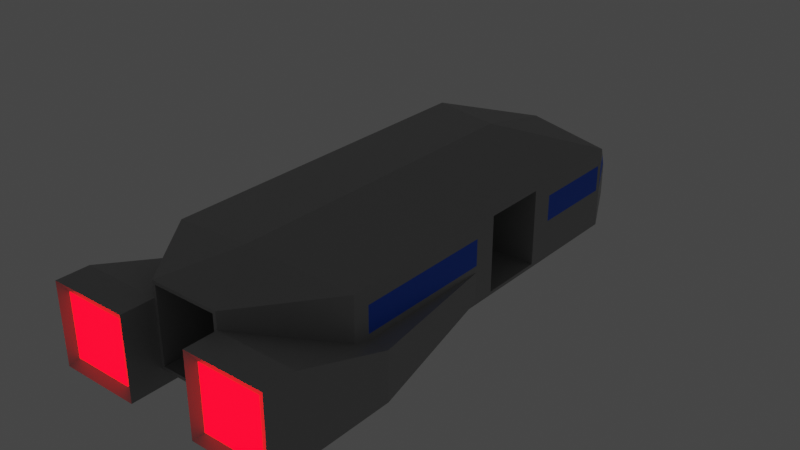 # Source: spaceship.blend  (saved by Blender 2.92.15; exported with 4.5.12 LTS)
import bpy
from mathutils import Matrix  # noqa: F401  (used for matrix-valued properties, if any)

bpy.ops.wm.read_factory_settings(use_empty=True)
scene = bpy.context.scene
scene.name = 'Scene'

# ---- materials (node trees are filled in below, after node groups)
mat_surface_greenish = bpy.data.materials.new('surface_greenish')
mat_surface_greenish.alpha_threshold = 0.0
mat_surface_greenish.use_backface_culling = True
mat_surface_greenish.use_transparent_shadow = False
mat_surface_greenish.line_color = (0.0, 0.0, 0.0, 1.0)
mat_surface = bpy.data.materials.new('surface')
mat_surface.alpha_threshold = 0.0
mat_surface.use_backface_culling = True
mat_surface.use_transparent_shadow = False
mat_surface.line_color = (0.0, 0.0, 0.0, 1.0)
mat_exhaust = bpy.data.materials.new('exhaust')
mat_exhaust.use_transparent_shadow = False
mat_glass = bpy.data.materials.new('glass')
mat_glass.use_backface_culling = True
mat_glass.use_transparent_shadow = False

# ---- material node trees
mat_surface_greenish.use_nodes = True; mat_surface_greenish.node_tree.nodes.clear()
_N = mat_surface_greenish.node_tree.nodes; _L = mat_surface_greenish.node_tree.links
n0 = _N.new('ShaderNodeOutputMaterial'); n0.name = 'Material Output'; n0.location = (300, 300)
n1 = _N.new('ShaderNodeBsdfPrincipled'); n1.name = 'Principled BSDF'; n1.location = (10, 300)
n1.distribution = 'GGX'
n1.subsurface_method = 'BURLEY'
n1.inputs[0].default_value = (0.1912, 0.5277, 0.1912, 1.0)
n1.inputs[2].default_value = 0.4
n1.inputs[3].default_value = 1.45
n1.inputs[27].default_value = (0.0, 0.0, 0.0, 1.0)
n1.inputs[28].default_value = 1.0
_L.new(n1.outputs[0], n0.inputs[0])
n0.is_active_output = True
mat_surface.use_nodes = True; mat_surface.node_tree.nodes.clear()
_N = mat_surface.node_tree.nodes; _L = mat_surface.node_tree.links
n0 = _N.new('ShaderNodeOutputMaterial'); n0.name = 'Material Output'; n0.location = (300, 300)
n1 = _N.new('ShaderNodeBsdfPrincipled'); n1.name = 'Principled BSDF'; n1.location = (10, 300)
n1.distribution = 'GGX'
n1.subsurface_method = 'BURLEY'
n1.inputs[0].default_value = (0.3343, 0.3343, 0.3343, 1.0)
n1.inputs[2].default_value = 0.4
n1.inputs[3].default_value = 1.45
n1.inputs[27].default_value = (0.0, 0.0, 0.0, 1.0)
n1.inputs[28].default_value = 1.0
_L.new(n1.outputs[0], n0.inputs[0])
n0.is_active_output = True
mat_exhaust.use_nodes = True; mat_exhaust.node_tree.nodes.clear()
_N = mat_exhaust.node_tree.nodes; _L = mat_exhaust.node_tree.links
n0 = _N.new('ShaderNodeBsdfPrincipled'); n0.name = 'Principled BSDF'; n0.location = (10, 300)
n0.distribution = 'GGX'
n0.subsurface_method = 'BURLEY'
n0.inputs[0].default_value = (0.8, 0.0, 0.001488, 1.0)
n0.inputs[3].default_value = 1.45
n0.inputs[27].default_value = (0.5, 0.0, 0.001369, 1.0)
n0.inputs[28].default_value = 20.0
n1 = _N.new('ShaderNodeOutputMaterial'); n1.name = 'Material Output'; n1.location = (300, 300)
_L.new(n0.outputs[0], n1.inputs[0])
n1.is_active_output = True
mat_glass.use_nodes = True; mat_glass.node_tree.nodes.clear()
_N = mat_glass.node_tree.nodes; _L = mat_glass.node_tree.links
n0 = _N.new('ShaderNodeBsdfPrincipled'); n0.name = 'Principled BSDF'; n0.location = (10, 300)
n0.distribution = 'GGX'
n0.subsurface_method = 'BURLEY'
n0.inputs[0].default_value = (0.004222, 0.1146, 0.8, 1.0)
n0.inputs[3].default_value = 1.45
n0.inputs[27].default_value = (0.0, 0.0, 0.0, 1.0)
n0.inputs[28].default_value = 1.0
n1 = _N.new('ShaderNodeOutputMaterial'); n1.name = 'Material Output'; n1.location = (300, 300)
_L.new(n0.outputs[0], n1.inputs[0])
n1.is_active_output = True

# ---- world
world_world = bpy.data.worlds.new('World'); scene.world = world_world
world_world.use_nodes = True; world_world.node_tree.nodes.clear()
_N = world_world.node_tree.nodes; _L = world_world.node_tree.links
n0 = _N.new('ShaderNodeOutputWorld'); n0.name = 'World Output'; n0.location = (300, 300)
n1 = _N.new('ShaderNodeBackground'); n1.name = 'Background'; n1.location = (10, 300)
n1.inputs[0].default_value = (0.05088, 0.05088, 0.05088, 1.0)
_L.new(n1.outputs[0], n0.inputs[0])
n0.is_active_output = True
world_world.color = (0.05088, 0.05088, 0.05088)
world_world.use_sun_shadow = False
world_world.sun_shadow_jitter_overblur = 0.0

# ---- meshes
me_door = bpy.data.meshes.new('door')
me_door.from_pydata([(0.0, -1.0, 0.0), (0.0, -1.0, 2.4), (0.0, 1.0, 0.0), (0.0, 1.0, 2.4), (0.1, -1.0, 0.0), (0.1, -1.0, 2.4), (0.1, 1.0, 0.0), (0.1, 1.0, 2.4)], [], [(0, 1, 3, 2), (2, 3, 7, 6), (6, 7, 5, 4), (4, 5, 1, 0), (2, 6, 4, 0), (7, 3, 1, 5)])
_uv = me_door.uv_layers.new(name='UVMap')
_uv.uv.foreach_set('vector', [0.375, 0.0, 0.625, 0.0, 0.625, 0.25, 0.375, 0.25, 0.375, 0.25, 0.625, 0.25, 0.625, 0.5, 0.375, 0.5, 0.375, 0.5, 0.625, 0.5, 0.625, 0.75, 0.375, 0.75, 0.375, 0.75, 0.625, 0.75, 0.625, 1.0, 0.375, 1.0, 0.125, 0.5, 0.375, 0.5, 0.375, 0.75, 0.125, 0.75, 0.625, 0.5, 0.875, 0.5, 0.875, 0.75, 0.625, 0.75])
me_door.materials.append(mat_surface_greenish)
me_door.use_remesh_fix_poles = True
me_door.use_remesh_preserve_attributes = False
me_door.use_mirror_vertex_groups = False
me_door.update()
me_airlock = bpy.data.meshes.new('airlock')
me_airlock.from_pydata([(1.0, 1.0, 0.1), (-1.0, -1.0, 0.1), (3.0, 1.0, 0.1), (3.0, -1.0, 0.1), (-3.0, 1.0, 0.1), (-3.0, -1.0, 0.1), (-1.0, 1.0, 2.4), (3.0, -1.0, 2.4), (3.0, 1.0, 2.4), (-3.0, 1.0, 2.4), (-3.0, -1.0, 2.4), (-1.0, 1.0, 0.1), (-1.0, 1.0, 0.1), (-1.0, 1.0, 0.1), (-1.0, -1.0, 0.1), (-1.0, -1.0, 0.1), (1.0, 1.0, 0.1), (1.0, 1.0, 0.1), (1.0, 1.0, 0.1), (1.0, -1.0, 0.1), (1.0, -1.0, 0.1), (3.0, -1.0, 0.1), (3.0, -1.0, 0.1), (3.0, -1.0, 0.1), (3.0, 1.0, 0.1), (-3.0, 1.0, 0.1), (-3.0, 1.0, 0.1), (-3.0, -1.0, 0.1), (-3.0, -1.0, 0.1), (-1.0, 1.0, 2.4), (-1.0, 1.0, 2.4), (-1.0, 1.0, 2.4), (-1.0, -1.0, 2.4), (-1.0, -1.0, 2.4), (1.0, 1.0, 2.4), (1.0, 1.0, 2.4), (1.0, 1.0, 2.4), (1.0, -1.0, 2.4), (1.0, -1.0, 2.4), (1.0, -1.0, 2.4), (3.0, -1.0, 2.4), (3.0, -1.0, 2.4), (3.0, 1.0, 2.4), (3.0, 1.0, 2.4), (-3.0, 1.0, 2.4), (-3.0, -1.0, 2.4), (-3.0, -1.0, 2.4), (-3.0, -1.0, 2.4), (1.0, -7.0, 0.1), (-1.0, -7.0, 0.1), (1.0, -9.0, 0.1), (-1.0, -9.0, 0.1), (-1.0, -7.0, 2.4), (1.0, -7.0, 2.4), (-1.0, -9.0, 2.4), (1.0, -9.0, 2.4)], [], [(16, 21, 24), (12, 28, 14), (34, 41, 37), (46, 31, 32), (47, 15, 5), (30, 26, 11), (43, 17, 2), (38, 22, 19), (18, 20, 3), (13, 25, 27), (35, 42, 40), (45, 44, 29), (10, 33, 1), (6, 9, 4), (8, 36, 0), (39, 7, 23), (49, 50, 48), (55, 52, 53), (55, 48, 50), (52, 51, 49), (49, 51, 50), (55, 54, 52), (55, 53, 48), (52, 54, 51)])
_uv = me_airlock.uv_layers.new(name='UVMap')
_uv.uv.foreach_set('vector', [0.375, 0.5, 0.375, 0.75, 0.375, 0.5, 0.125, 0.5, 0.125, 0.75, 0.125, 0.75, 0.375, 0.5, 0.375, 0.75, 0.375, 0.75, 0.125, 0.75, 0.125, 0.5, 0.125, 0.75, 0.125, 0.75, 0.125, 0.75, 0.125, 0.75, 0.125, 0.5, 0.125, 0.5, 0.125, 0.5, 0.375, 0.5, 0.375, 0.5, 0.375, 0.5, 0.375, 0.75, 0.375, 0.75, 0.375, 0.75, 0.375, 0.5, 0.375, 0.75, 0.375, 0.75, 0.125, 0.5, 0.125, 0.5, 0.125, 0.75, 0.375, 0.5, 0.375, 0.5, 0.375, 0.75, 0.125, 0.75, 0.125, 0.5, 0.125, 0.5, 0.125, 0.75, 0.125, 0.75, 0.125, 0.75, 0.125, 0.5, 0.125, 0.5, 0.125, 0.5, 0.375, 0.5, 0.375, 0.5, 0.375, 0.5, 0.375, 0.75, 0.375, 0.75, 0.375, 0.75, 0.125, 0.75, 0.375, 0.75, 0.375, 0.75, 0.375, 0.75, 0.125, 0.75, 0.375, 0.75, 0.375, 0.75, 0.375, 0.75, 0.375, 0.75, 0.125, 0.75, 0.125, 0.75, 0.125, 0.75, 0.125, 0.75, 0.125, 0.75, 0.375, 0.75, 0.375, 0.75, 0.125, 0.75, 0.125, 0.75, 0.375, 0.75, 0.375, 0.75, 0.375, 0.75, 0.125, 0.75, 0.125, 0.75, 0.125, 0.75])
me_airlock.materials.append(mat_surface)
me_airlock.use_remesh_preserve_volume = False
me_airlock.use_remesh_preserve_attributes = False
me_airlock.use_mirror_vertex_groups = False
me_airlock.update()
me_engines = bpy.data.meshes.new('engines')
me_engines.from_pydata([(1.386, -9.836, -0.2138), (1.386, -9.836, 1.714), (1.1, -9.0, -0.5), (1.1, -9.0, 2.0), (3.314, -9.836, -0.2138), (3.314, -9.836, 1.714), (3.6, -9.0, -0.5), (3.6, -9.0, 2.0), (1.1, -6.0, 1.0), (1.1, -6.0, -0.5), (3.6, -6.0, -0.5), (3.6, -6.0, 1.0), (1.1, -1.7, 1.0), (1.1, -1.7, 0.1), (3.0, -1.7, 0.1), (3.0, -1.7, 1.0), (-1.386, -9.836, -0.2138), (-1.386, -9.836, 1.714), (-1.1, -9.0, -0.5), (-1.1, -9.0, 2.0), (-3.314, -9.836, -0.2138), (-3.314, -9.836, 1.714), (-3.6, -9.0, -0.5), (-3.6, -9.0, 2.0), (-1.1, -6.0, 1.0), (-1.1, -6.0, -0.5), (-3.6, -6.0, -0.5), (-3.6, -6.0, 1.0), (-1.1, -1.7, 1.0), (-1.1, -1.7, 0.1), (-3.0, -1.7, 0.1), (-3.0, -1.7, 1.0), (1.1, -10.0, -0.5), (1.1, -10.0, 2.0), (3.6, -10.0, 2.0), (3.6, -10.0, -0.5), (-1.1, -10.0, -0.5), (-1.1, -10.0, 2.0), (-3.6, -10.0, 2.0), (-3.6, -10.0, -0.5)], [], [(33, 2, 32), (7, 8, 3), (7, 35, 6), (6, 32, 2), (3, 34, 7), (8, 15, 12), (2, 8, 9), (6, 11, 7), (2, 10, 6), (12, 14, 13), (8, 13, 9), (11, 14, 15), (9, 14, 10), (18, 37, 36), (24, 23, 19), (39, 23, 22), (0, 4, 5, 1), (36, 22, 18), (38, 19, 23), (24, 31, 27), (18, 24, 19), (27, 22, 23), (26, 18, 22), (30, 28, 29), (29, 24, 25), (27, 30, 26), (30, 25, 26), (33, 3, 2), (7, 11, 8), (7, 34, 35), (6, 35, 32), (3, 33, 34), (8, 11, 15), (2, 3, 8), (6, 10, 11), (2, 9, 10), (12, 15, 14), (8, 12, 13), (11, 10, 14), (9, 13, 14), (18, 19, 37), (24, 27, 23), (39, 38, 23), (16, 17, 21, 20), (36, 39, 22), (38, 37, 19), (24, 28, 31), (18, 25, 24), (27, 26, 22), (26, 25, 18), (30, 31, 28), (29, 28, 24), (27, 31, 30), (30, 29, 25), (0, 1, 33, 32), (5, 4, 35, 34), (4, 0, 32, 35), (1, 5, 34, 33), (17, 16, 36, 37), (20, 21, 38, 39), (16, 20, 39, 36), (21, 17, 37, 38)])
me_engines.polygons.foreach_set('material_index', [0, 0, 0, 0, 0, 0, 0, 0, 0, 0, 0, 0, 0, 0, 0, 0, 1, 0, 0, 0, 0, 0, 0, 0, 0, 0, 0, 0, 0, 0, 0, 0, 0, 0, 0, 0, 0, 0, 0, 0, 0, 0, 0, 1, 0, 0, 0, 0, 0, 0, 0, 0, 0, 0, 0, 0, 0, 0, 0, 0, 0, 0])
_uv = me_engines.uv_layers.new(name='UVMap')
_uv.uv.foreach_set('vector', [0.625, 0.0, 0.375, 0.25, 0.375, 0.0, 0.625, 0.5, 0.875, 0.5, 0.875, 0.5, 0.625, 0.5, 0.375, 0.75, 0.375, 0.5, 0.375, 0.5, 0.125, 0.75, 0.125, 0.5, 0.875, 0.5, 0.625, 0.75, 0.625, 0.5, 0.875, 0.5, 0.625, 0.5, 0.875, 0.5, 0.375, 0.25, 0.625, 0.25, 0.375, 0.25, 0.375, 0.5, 0.625, 0.5, 0.625, 0.5, 0.125, 0.5, 0.375, 0.5, 0.375, 0.5, 0.625, 0.25, 0.375, 0.5, 0.375, 0.25, 0.625, 0.25, 0.375, 0.25, 0.375, 0.25, 0.625, 0.5, 0.375, 0.5, 0.625, 0.5, 0.125, 0.5, 0.375, 0.5, 0.375, 0.5, 0.375, 0.25, 0.625, 0.0, 0.375, 0.0, 0.875, 0.5, 0.625, 0.5, 0.875, 0.5, 0.375, 0.75, 0.625, 0.5, 0.375, 0.5, 0.2271, 0.75, 0.3874, 0.75, 0.6126, 0.75, 0.7729, 0.75, 0.125, 0.75, 0.375, 0.5, 0.125, 0.5, 0.625, 0.75, 0.875, 0.5, 0.625, 0.5, 0.875, 0.5, 0.625, 0.5, 0.625, 0.5, 0.375, 0.25, 0.625, 0.25, 0.625, 0.25, 0.625, 0.5, 0.375, 0.5, 0.625, 0.5, 0.375, 0.5, 0.125, 0.5, 0.375, 0.5, 0.375, 0.5, 0.625, 0.25, 0.375, 0.25, 0.375, 0.25, 0.625, 0.25, 0.375, 0.25, 0.625, 0.5, 0.375, 0.5, 0.375, 0.5, 0.375, 0.5, 0.125, 0.5, 0.375, 0.5, 0.625, 0.0, 0.625, 0.25, 0.375, 0.25, 0.625, 0.5, 0.625, 0.5, 0.875, 0.5, 0.625, 0.5, 0.625, 0.75, 0.375, 0.75, 0.375, 0.5, 0.375, 0.75, 0.125, 0.75, 0.875, 0.5, 0.875, 0.75, 0.625, 0.75, 0.875, 0.5, 0.625, 0.5, 0.625, 0.5, 0.375, 0.25, 0.625, 0.25, 0.625, 0.25, 0.375, 0.5, 0.375, 0.5, 0.625, 0.5, 0.125, 0.5, 0.125, 0.5, 0.375, 0.5, 0.625, 0.25, 0.625, 0.5, 0.375, 0.5, 0.625, 0.25, 0.625, 0.25, 0.375, 0.25, 0.625, 0.5, 0.375, 0.5, 0.375, 0.5, 0.125, 0.5, 0.125, 0.5, 0.375, 0.5, 0.375, 0.25, 0.625, 0.25, 0.625, 0.0, 0.875, 0.5, 0.625, 0.5, 0.625, 0.5, 0.375, 0.75, 0.625, 0.75, 0.625, 0.5, 0.2271, 0.75, 0.7729, 0.75, 0.6126, 0.75, 0.3874, 0.75, 0.125, 0.75, 0.375, 0.75, 0.375, 0.5, 0.625, 0.75, 0.875, 0.75, 0.875, 0.5, 0.875, 0.5, 0.875, 0.5, 0.625, 0.5, 0.375, 0.25, 0.375, 0.25, 0.625, 0.25, 0.625, 0.5, 0.375, 0.5, 0.375, 0.5, 0.375, 0.5, 0.125, 0.5, 0.125, 0.5, 0.375, 0.5, 0.625, 0.5, 0.625, 0.25, 0.375, 0.25, 0.625, 0.25, 0.625, 0.25, 0.625, 0.5, 0.625, 0.5, 0.375, 0.5, 0.375, 0.5, 0.125, 0.5, 0.125, 0.5, 0.2271, 0.75, 0.7729, 0.75, 0.875, 0.75, 0.125, 0.75, 0.6126, 0.75, 0.3874, 0.75, 0.375, 0.75, 0.625, 0.75, 0.3874, 0.75, 0.2271, 0.75, 0.125, 0.75, 0.375, 0.75, 0.7729, 0.75, 0.6126, 0.75, 0.625, 0.75, 0.875, 0.75, 0.7729, 0.75, 0.2271, 0.75, 0.125, 0.75, 0.875, 0.75, 0.3874, 0.75, 0.6126, 0.75, 0.625, 0.75, 0.375, 0.75, 0.2271, 0.75, 0.3874, 0.75, 0.375, 0.75, 0.125, 0.75, 0.6126, 0.75, 0.7729, 0.75, 0.875, 0.75, 0.625, 0.75])
me_engines.materials.append(mat_surface)
me_engines.materials.append(mat_exhaust)
me_engines.use_remesh_fix_poles = True
me_engines.use_remesh_preserve_attributes = False
me_engines.use_mirror_x = True
me_engines.use_mirror_vertex_groups = False
me_engines.update()
me_exterior = bpy.data.meshes.new('exterior')
me_exterior.from_pydata([(1.1, 3.0, -0.5), (1.1, -8.0, -0.5), (1.1, 5.0, -0.5), (2.0, 6.5, 0.0), (2.0, 6.5, 1.0), (1.0, -9.0, 2.4), (1.0, -9.0, 0.1), (0.0, -8.0, -0.5), (0.0, -7.0, 3.0), (0.0, 3.0, -0.5), (0.0, 3.0, 3.0), (0.0, -7.0, -0.5), (-1.1, 3.0, -0.5), (-1.1, -8.0, -0.5), (0.0, 5.0, -0.5), (0.0, 5.5, 2.5), (-1.1, 5.0, -0.5), (0.0, 7.5, 0.0), (0.0, 7.5, 1.0), (-2.0, 6.5, 0.0), (-2.0, 6.5, 1.0), (0.0, -9.0, 0.0), (0.0, -9.0, 2.5), (-1.0, -9.0, 2.4), (-1.0, -9.0, 0.1), (3.0, -6.0, 2.0), (3.0, -6.0, 1.2), (3.0, 4.35, 2.0), (3.0, 4.35, 1.2), (-3.0, -6.0, 1.2), (-3.0, 4.35, 1.2), (-3.0, -6.0, 2.0), (-3.0, 4.35, 2.0), (1.1, 1.25, -0.5), (0.0, 1.25, -0.5), (3.0, 1.0, 2.4), (-1.1, 1.25, -0.5), (3.0, 1.0, 0.1), (-3.0, 1.0, 2.4), (0.0, 1.25, 3.0), (-3.0, 1.0, 0.1), (1.1, -1.25, -0.5), (0.0, -1.25, -0.5), (-1.1, -1.25, -0.5), (3.0, -1.0, 2.4), (-3.0, -1.0, 2.4), (3.0, -1.0, 0.1), (-3.0, -1.0, 0.1), (0.0, -1.25, 3.0), (3.0, -1.7, 2.0), (3.0, 1.7, 2.0), (3.0, -1.7, 1.2), (3.0, 1.7, 1.2), (-3.0, -1.7, 2.0), (-3.0, 1.7, 2.0), (-3.0, -1.7, 1.2), (-3.0, 1.7, 1.2), (1.1, -9.0, 2.5), (0.0, -9.0, 2.4), (0.0, -9.0, 0.1), (1.1, -9.0, 0.0), (-1.1, -9.0, 2.5), (-1.1, -9.0, 0.0), (3.0, 4.5, 2.5), (3.0, 4.5, 0.0), (3.0, 1.25, 0.0), (-3.0, 1.25, 0.0), (-3.0, 4.5, 0.0), (-3.0, 4.5, 2.5), (3.0, 1.25, 2.5), (-3.0, 1.25, 2.5), (-2.133, 6.233, 1.2), (2.0, 5.5, 2.0), (2.133, 6.233, 1.2), (3.0, 4.5, 2.0), (-2.667, 5.167, 2.0), (-2.0, 5.5, 2.0), (-3.0, 4.5, 2.0), (-0.4, 7.1, 1.2), (0.0, 7.233, 1.2), (0.0, 6.167, 2.0), (2.667, 5.167, 2.0), (0.4, 7.1, 1.2), (-3.0, 4.5, 1.2), (3.0, 4.5, 1.2), (3.0, -6.5, 2.5), (3.0, -6.5, 0.0), (-3.0, -6.5, 2.5), (-3.0, -6.5, 0.0), (3.0, -1.25, 2.5), (-3.0, -1.25, 2.5), (3.0, -1.25, 0.0), (-3.0, -1.25, 0.0)], [(11, 7), (9, 11)], [(63, 15, 10), (17, 2, 14), (2, 17, 3), (2, 3, 64), (64, 0, 2), (14, 0, 9), (3, 4, 64), (71, 67, 83), (32, 83, 30), (68, 77, 32), (18, 3, 17), (85, 8, 57), (57, 8, 22), (86, 60, 1), (60, 7, 1), (85, 60, 86), (33, 9, 0), (68, 10, 15), (17, 14, 16), (16, 19, 17), (16, 67, 19), (67, 16, 12), (12, 66, 67), (12, 14, 9), (10, 70, 39), (19, 67, 20), (15, 76, 68), (20, 71, 78), (82, 18, 79), (19, 18, 17), (87, 61, 8), (61, 22, 8), (88, 13, 62), (7, 62, 13), (62, 87, 88), (9, 36, 12), (0, 65, 33), (10, 69, 63), (51, 25, 26), (30, 54, 32), (65, 41, 33), (70, 48, 39), (39, 89, 69), (36, 92, 66), (34, 43, 36), (50, 28, 27), (33, 42, 34), (48, 85, 89), (41, 7, 42), (43, 88, 92), (41, 86, 1), (55, 31, 53), (42, 13, 43), (48, 87, 8), (35, 89, 44), (46, 65, 37), (38, 90, 70), (40, 92, 47), (37, 69, 35), (38, 66, 40), (45, 92, 90), (44, 91, 46), (5, 22, 58), (6, 21, 60), (6, 57, 5), (23, 22, 61), (24, 21, 59), (23, 62, 24), (67, 30, 83), (52, 64, 28), (56, 67, 66), (79, 18, 78), (50, 63, 69), (54, 68, 32), (52, 69, 65), (56, 70, 54), (84, 73, 81), (73, 82, 72), (82, 79, 80), (80, 79, 78), (76, 78, 71), (83, 77, 75), (76, 75, 68), (75, 77, 68), (15, 72, 80), (72, 63, 81), (82, 4, 18), (64, 73, 84), (64, 84, 28), (84, 27, 28), (27, 74, 63), (74, 81, 63), (26, 85, 86), (29, 87, 31), (25, 89, 85), (31, 90, 53), (26, 91, 51), (29, 92, 88), (55, 90, 92), (51, 89, 49), (14, 2, 0), (71, 20, 67), (32, 77, 83), (18, 4, 3), (60, 21, 7), (85, 57, 60), (33, 34, 9), (12, 36, 66), (12, 16, 14), (10, 68, 70), (15, 80, 76), (20, 78, 18), (19, 20, 18), (7, 21, 62), (62, 61, 87), (9, 34, 36), (0, 64, 65), (10, 39, 69), (51, 49, 25), (30, 56, 54), (65, 91, 41), (70, 90, 48), (39, 48, 89), (36, 43, 92), (34, 42, 43), (50, 52, 28), (33, 41, 42), (48, 8, 85), (41, 1, 7), (43, 13, 88), (41, 91, 86), (55, 29, 31), (42, 7, 13), (48, 90, 87), (35, 69, 89), (46, 91, 65), (38, 45, 90), (40, 66, 92), (37, 65, 69), (38, 70, 66), (45, 47, 92), (44, 89, 91), (5, 57, 22), (6, 59, 21), (6, 60, 57), (23, 58, 22), (24, 62, 21), (23, 61, 62), (52, 65, 64), (56, 30, 67), (50, 27, 63), (54, 70, 68), (52, 50, 69), (56, 66, 70), (84, 81, 74), (73, 72, 81), (82, 80, 72), (80, 78, 76), (76, 71, 75), (83, 75, 71), (15, 63, 72), (82, 73, 4), (64, 4, 73), (84, 74, 27), (26, 25, 85), (29, 88, 87), (25, 49, 89), (31, 87, 90), (26, 86, 91), (29, 55, 92), (55, 53, 90), (51, 91, 89)])
me_exterior.polygons.foreach_set('material_index', [0, 0, 0, 0, 0, 0, 0, 0, 0, 0, 0, 0, 0, 0, 0, 0, 0, 0, 0, 0, 0, 0, 0, 0, 0, 0, 0, 0, 0, 0, 0, 0, 0, 0, 0, 0, 0, 0, 1, 1, 0, 0, 0, 0, 0, 1, 0, 0, 0, 0, 0, 1, 0, 0, 0, 0, 0, 0, 0, 0, 0, 0, 0, 0, 0, 0, 0, 0, 0, 0, 0, 0, 0, 0, 0, 0, 1, 1, 1, 1, 1, 1, 0, 0, 0, 0, 0, 0, 0, 0, 0, 0, 0, 0, 0, 0, 0, 0, 0, 0, 0, 0, 0, 0, 0, 0, 0, 0, 0, 0, 0, 0, 0, 0, 0, 0, 0, 0, 1, 1, 0, 0, 0, 0, 0, 1, 0, 0, 0, 0, 0, 1, 0, 0, 0, 0, 0, 0, 0, 0, 0, 0, 0, 0, 0, 0, 0, 0, 0, 0, 0, 0, 0, 0, 1, 1, 1, 1, 1, 1, 0, 0, 0, 0, 0, 0, 0, 0, 0, 0, 0, 0])
_uv = me_exterior.uv_layers.new(name='UVMap')
_uv.uv.foreach_set('vector', [0.0, 0.0, 0.0, 0.0, 0.0, 0.0, 0.0, 0.0, 0.0, 0.0, 0.0, 0.0, 0.0, 0.0, 0.0, 0.0, 0.0, 0.0, 0.0, 0.0, 0.0, 0.0, 0.0, 0.0, 0.0, 0.0, 0.0, 0.0, 0.0, 0.0, 0.0, 0.0, 0.0, 0.0, 0.0, 0.0, 0.0, 0.0, 0.0, 0.0, 0.0, 0.0, 0.0, 0.0, 0.0, 0.0, 0.0, 0.0, 0.0, 0.0, 0.0, 0.0, 0.0, 0.0, 0.0, 0.0, 0.0, 0.0, 0.0, 0.0, 0.0, 0.0, 0.0, 0.0, 0.0, 0.0, 0.0, 0.0, 0.0, 0.0, 0.0, 0.0, 0.0, 0.0, 0.0, 0.0, 0.0, 0.0, 0.0, 0.0, 0.0, 0.0, 0.0, 0.0, 0.0, 0.0, 0.0, 0.0, 0.0, 0.0, 0.0, 0.0, 0.0, 0.0, 0.0, 0.0, 0.0, 0.0, 0.0, 0.0, 0.0, 0.0, 0.0, 0.0, 0.0, 0.0, 0.0, 0.0, 0.0, 0.0, 0.0, 0.0, 0.0, 0.0, 0.0, 0.0, 0.0, 0.0, 0.0, 0.0, 0.0, 0.0, 0.0, 0.0, 0.0, 0.0, 0.0, 0.0, 0.0, 0.0, 0.0, 0.0, 0.0, 0.0, 0.0, 0.0, 0.0, 0.0, 0.0, 0.0, 0.0, 0.0, 0.0, 0.0, 0.0, 0.0, 0.0, 0.0, 0.0, 0.0, 0.0, 0.0, 0.0, 0.0, 0.0, 0.0, 0.0, 0.0, 0.0, 0.0, 0.0, 0.0, 0.0, 0.0, 0.0, 0.0, 0.0, 0.0, 0.0, 0.0, 0.0, 0.0, 0.0, 0.0, 0.0, 0.0, 0.0, 0.0, 0.0, 0.0, 0.0, 0.0, 0.0, 0.0, 0.0, 0.0, 0.0, 0.0, 0.0, 0.0, 0.0, 0.0, 0.0, 0.0, 0.0, 0.0, 0.0, 0.0, 0.0, 0.0, 0.0, 0.0, 0.0, 0.0, 0.0, 0.0, 0.0, 0.0, 0.0, 0.0, 0.0, 0.0, 0.0, 0.0, 0.0, 0.0, 0.0, 0.0, 0.0, 0.0, 0.0, 0.0, 0.0, 0.0, 0.0, 0.0, 0.0, 0.0, 0.0, 0.0, 0.0, 0.0, 0.0, 0.0, 0.0, 0.0, 0.0, 0.0, 0.0, 0.0, 0.0, 0.0, 0.0, 0.0, 0.0, 0.0, 0.0, 0.0, 0.0, 0.0, 0.0, 0.0, 0.0, 0.0, 0.0, 0.0, 0.0, 0.0, 0.0, 0.0, 0.0, 0.0, 0.0, 0.0, 0.0, 0.0, 0.0, 0.0, 0.0, 0.0, 0.0, 0.0, 0.0, 0.0, 0.0, 0.0, 0.0, 0.0, 0.0, 0.0, 0.0, 0.0, 0.0, 0.0, 0.0, 0.0, 0.0, 0.0, 0.0, 0.0, 0.0, 0.0, 0.0, 0.0, 0.0, 0.0, 0.0, 0.0, 0.0, 0.0, 0.0, 0.0, 0.0, 0.0, 0.0, 0.0, 0.0, 0.0, 0.0, 0.0, 0.0, 0.0, 0.0, 0.0, 0.0, 0.0, 0.0, 0.0, 0.0, 0.0, 0.0, 0.0, 0.0, 0.0, 0.0, 0.0, 0.0, 0.0, 0.0, 0.0, 0.0, 0.0, 0.0, 0.0, 0.0, 0.0, 0.0, 0.0, 0.0, 0.0, 0.0, 0.0, 0.0, 0.0, 0.0, 0.0, 0.0, 0.0, 0.0, 0.0, 0.0, 0.0, 0.0, 0.0, 0.0, 0.0, 0.0, 0.0, 0.0, 0.0, 0.0, 0.0, 0.0, 0.0, 0.0, 0.0, 0.0, 0.0, 0.0, 0.0, 0.0, 0.0, 0.0, 0.0, 0.0, 0.0, 0.0, 0.0, 0.0, 0.0, 0.0, 0.0, 0.0, 0.0, 0.0, 0.0, 0.0, 0.0, 0.0, 0.0, 0.0, 0.0, 0.0, 0.0, 0.0, 0.0, 0.0, 0.0, 0.0, 0.0, 0.0, 0.0, 0.0, 0.0, 0.0, 0.0, 0.0, 0.0, 0.0, 0.0, 0.0, 0.0, 0.0, 0.0, 0.0, 0.0, 0.0, 0.0, 0.0, 0.0, 0.0, 0.0, 0.0, 0.0, 0.0, 0.0, 0.0, 0.0, 0.0, 0.0, 0.0, 0.0, 0.0, 0.0, 0.0, 0.0, 0.0, 0.0, 0.0, 0.0, 0.0, 0.0, 0.0, 0.0, 0.0, 0.0, 0.0, 0.0, 0.0, 0.0, 0.0, 0.0, 0.0, 0.0, 0.0, 0.0, 0.0, 0.0, 0.0, 0.0, 0.0, 0.0, 0.0, 0.0, 0.0, 0.0, 0.0, 0.0, 0.0, 0.0, 0.0, 0.0, 0.0, 0.0, 0.0, 0.0, 0.0, 0.0, 0.0, 0.0, 0.0, 0.0, 0.0, 0.0, 0.0, 0.0, 0.0, 0.0, 0.0, 0.0, 0.0, 0.0, 0.0, 0.0, 0.0, 0.0, 0.0, 0.0, 0.0, 0.0, 0.0, 0.0, 0.0, 0.0, 0.0, 0.0, 0.0, 0.0, 0.0, 0.0, 0.0, 0.0, 0.0, 0.0, 0.0, 0.0, 0.0, 0.0, 0.0, 0.0, 0.0, 0.0, 0.0, 0.0, 0.0, 0.0, 0.0, 0.0, 0.0, 0.0, 0.0, 0.0, 0.0, 0.0, 0.0, 0.0, 0.0, 0.0, 0.0, 0.0, 0.0, 0.0, 0.0, 0.0, 0.0, 0.0, 0.0, 0.0, 0.0, 0.0, 0.0, 0.0, 0.0, 0.0, 0.0, 0.0, 0.0, 0.0, 0.0, 0.0, 0.0, 0.0, 0.0, 0.0, 0.0, 0.0, 0.0, 0.0, 0.0, 0.0, 0.0, 0.0, 0.0, 0.0, 0.0, 0.0, 0.0, 0.0, 0.0, 0.0, 0.0, 0.0, 0.0, 0.0, 0.0, 0.0, 0.0, 0.0, 0.0, 0.0, 0.0, 0.0, 0.0, 0.0, 0.0, 0.0, 0.0, 0.0, 0.0, 0.0, 0.0, 0.0, 0.0, 0.0, 0.0, 0.0, 0.0, 0.0, 0.0, 0.0, 0.0, 0.0, 0.0, 0.0, 0.0, 0.0, 0.0, 0.0, 0.0, 0.0, 0.0, 0.0, 0.0, 0.0, 0.0, 0.0, 0.0, 0.0, 0.0, 0.0, 0.0, 0.0, 0.0, 0.0, 0.0, 0.0, 0.0, 0.0, 0.0, 0.0, 0.0, 0.0, 0.0, 0.0, 0.0, 0.0, 0.0, 0.0, 0.0, 0.0, 0.0, 0.0, 0.0, 0.0, 0.0, 0.0, 0.0, 0.0, 0.0, 0.0, 0.0, 0.0, 0.0, 0.0, 0.0, 0.0, 0.0, 0.0, 0.0, 0.0, 0.0, 0.0, 0.0, 0.0, 0.0, 0.0, 0.0, 0.0, 0.0, 0.0, 0.0, 0.0, 0.0, 0.0, 0.0, 0.0, 0.0, 0.0, 0.0, 0.0, 0.0, 0.0, 0.0, 0.0, 0.0, 0.0, 0.0, 0.0, 0.0, 0.0, 0.0, 0.0, 0.0, 0.0, 0.0, 0.0, 0.0, 0.0, 0.0, 0.0, 0.0, 0.0, 0.0, 0.0, 0.0, 0.0, 0.0, 0.0, 0.0, 0.0, 0.0, 0.0, 0.0, 0.0, 0.0, 0.0, 0.0, 0.0, 0.0, 0.0, 0.0, 0.0, 0.0, 0.0, 0.0, 0.0, 0.0, 0.0, 0.0, 0.0, 0.0, 0.0, 0.0, 0.0, 0.0, 0.0, 0.0, 0.0, 0.0, 0.0, 0.0, 0.0, 0.0, 0.0, 0.0, 0.0, 0.0, 0.0, 0.0, 0.0, 0.0, 0.0, 0.0, 0.0, 0.0, 0.0, 0.0, 0.0, 0.0, 0.0, 0.0, 0.0, 0.0, 0.0, 0.0, 0.0, 0.0, 0.0, 0.0, 0.0, 0.0, 0.0, 0.0, 0.0, 0.0, 0.0, 0.0, 0.0, 0.0, 0.0, 0.0, 0.0, 0.0, 0.0, 0.0, 0.0, 0.0, 0.0, 0.0, 0.0, 0.0, 0.0, 0.0, 0.0, 0.0, 0.0, 0.0, 0.0, 0.0, 0.0, 0.0, 0.0, 0.0, 0.0, 0.0, 0.0, 0.0, 0.0, 0.0, 0.0, 0.0, 0.0, 0.0, 0.0, 0.0, 0.0, 0.0, 0.0, 0.0, 0.0, 0.0, 0.0, 0.0, 0.0, 0.0, 0.0, 0.0, 0.0, 0.0, 0.0, 0.0, 0.0, 0.0, 0.0, 0.0, 0.0, 0.0, 0.0, 0.0, 0.0, 0.0, 0.0, 0.0, 0.0, 0.0, 0.0, 0.0, 0.0, 0.0, 0.0, 0.0, 0.0, 0.0, 0.0, 0.0, 0.0, 0.0, 0.0, 0.0, 0.0, 0.0, 0.0, 0.0, 0.0, 0.0, 0.0, 0.0, 0.0, 0.0, 0.0, 0.0, 0.0, 0.0, 0.0, 0.0, 0.0, 0.0, 0.0, 0.0, 0.0, 0.0, 0.0, 0.0, 0.0, 0.0, 0.0, 0.0, 0.0, 0.0, 0.0, 0.0, 0.0, 0.0, 0.0, 0.0, 0.0, 0.0, 0.0, 0.0, 0.0, 0.0, 0.0, 0.0, 0.0, 0.0, 0.0, 0.0, 0.0, 0.0, 0.0, 0.0, 0.0, 0.0, 0.0, 0.0, 0.0, 0.0, 0.0, 0.0, 0.0, 0.0, 0.0, 0.0, 0.0, 0.0, 0.0, 0.0, 0.0, 0.0, 0.0, 0.0, 0.0, 0.0, 0.0, 0.0, 0.0, 0.0, 0.0, 0.0, 0.0, 0.0, 0.0, 0.0, 0.0, 0.0, 0.0, 0.0, 0.0, 0.0, 0.0, 0.0, 0.0, 0.0, 0.0, 0.0, 0.0, 0.0, 0.0, 0.0, 0.0, 0.0, 0.0, 0.0, 0.0, 0.0, 0.0, 0.0, 0.0, 0.0, 0.0, 0.0, 0.0, 0.0, 0.0, 0.0, 0.0, 0.0, 0.0, 0.0, 0.0, 0.0, 0.0, 0.0, 0.0, 0.0, 0.0, 0.0, 0.0, 0.0, 0.0, 0.0, 0.0, 0.0, 0.0, 0.0, 0.0, 0.0, 0.0, 0.0, 0.0, 0.0, 0.0, 0.0, 0.0, 0.0, 0.0, 0.0, 0.0, 0.0, 0.0, 0.0, 0.0, 0.0, 0.0, 0.0, 0.0, 0.0, 0.0, 0.0, 0.0, 0.0, 0.0])
me_exterior.materials.append(mat_surface)
me_exterior.materials.append(mat_glass)
me_exterior.use_remesh_fix_poles = True
me_exterior.use_remesh_preserve_attributes = False
me_exterior.use_mirror_x = True
me_exterior.use_mirror_vertex_groups = False
me_exterior.update()
me_interior = bpy.data.meshes.new('interior')
me_interior.from_pydata([(1.0, 5.1, 0.1), (-1.0, 5.1, 0.1), (1.0, -1.0, 0.1), (-1.0, 1.5, 0.1), (-1.0, 1.0, 0.1), (1.0, 1.5, 0.1), (2.9, 1.7, 1.2), (-2.9, 1.7, 1.2), (1.0, -1.5, 0.1), (-1.0, -1.5, 0.1), (1.0, -7.0, 0.1), (-1.0, -7.0, 0.1), (2.9, -1.7, 1.2), (2.9, -6.0, 1.2), (-2.9, -1.7, 1.2), (-2.9, -6.0, 1.2), (-1.0, -1.0, 2.4), (1.0, 1.0, 2.4), (1.0, 5.1, 2.4), (1.0, 1.5, 2.4), (-1.0, 1.5, 2.4), (-1.0, 5.1, 2.4), (2.9, 1.7, 2.0), (1.0, -1.0, 2.4), (-2.9, 1.7, 2.0), (-1.0, -1.5, 2.4), (1.0, -1.5, 2.4), (-1.0, -7.0, 2.4), (1.0, -7.0, 2.4), (2.9, -6.0, 2.0), (2.9, -1.7, 2.0), (-2.9, -1.7, 2.0), (-2.9, -6.0, 2.0), (1.0, 5.1, 1.0), (2.9, 4.35, 1.2), (-2.9, 4.35, 1.2), (-1.0, 5.1, 1.0), (1.0, 5.1, 2.0), (-1.0, 5.1, 2.0), (2.9, 4.35, 2.0), (-2.9, 4.35, 2.0), (-2.133, 6.233, 1.2), (2.0, 5.5, 2.0), (2.133, 6.233, 1.2), (3.0, 4.5, 2.0), (-2.667, 5.167, 2.0), (-2.0, 5.5, 2.0), (-3.0, 4.5, 2.0), (-0.4, 7.1, 1.2), (0.0, 7.233, 1.2), (0.0, 6.167, 2.0), (2.667, 5.167, 2.0), (0.4, 7.1, 1.2), (-3.0, 4.5, 1.2), (3.0, 4.5, 1.2), (2.9, 1.5, 0.1), (2.9, 4.5, 0.1), (-2.9, 4.5, 0.1), (-2.9, 1.5, 0.1), (2.9, -6.5, 0.1), (2.9, -1.5, 0.1), (-2.9, -1.5, 0.1), (-2.9, -6.5, 0.1), (2.9, 1.5, 2.4), (2.9, 4.5, 2.4), (-2.9, 4.5, 2.4), (-2.9, 1.5, 2.4), (2.9, -6.5, 2.4), (2.9, -1.5, 2.4), (-2.9, -1.5, 2.4), (-2.9, -6.5, 2.4), (2.9, 4.5, 1.2), (-2.9, 4.5, 1.2), (2.9, 4.5, 2.0), (-2.9, 4.5, 2.0), (3.0, -6.0, 1.2), (3.0, -1.7, 1.2), (-3.0, -1.7, 1.2), (-3.0, -6.0, 1.2), (-3.0, 4.35, 2.0), (-3.0, 4.35, 1.2), (3.0, -6.0, 2.0), (3.0, -1.7, 2.0), (-3.0, -1.7, 2.0), (-3.0, -6.0, 2.0), (3.0, 1.7, 1.2), (3.0, 1.7, 2.0), (-3.0, 1.7, 1.2), (-3.0, 1.7, 2.0), (3.0, 4.35, 2.0), (3.0, 4.35, 1.2), (-1.0, 1.0, 0.1), (-1.0, 1.0, 0.1), (-1.0, 1.0, 0.1), (-1.0, -1.0, 0.1), (-1.0, -1.0, 0.1), (-1.0, -1.0, 0.1), (-1.0, -1.0, 0.1), (-1.0, -1.0, 0.1), (1.0, 1.0, 0.1), (1.0, 1.0, 0.1), (1.0, 1.0, 0.1), (1.0, 1.0, 0.1), (1.0, 1.0, 0.1), (1.0, -1.0, 0.1), (1.0, -1.0, 0.1), (1.0, -1.0, 0.1), (-1.0, 1.0, 2.4), (-1.0, 1.0, 2.4), (-1.0, 1.0, 2.4), (-1.0, -1.0, 2.4), (-1.0, -1.0, 2.4), (-1.0, -1.0, 2.4), (-1.0, -1.0, 2.4), (-1.0, -1.0, 2.4), (1.0, 1.0, 2.4), (1.0, 1.0, 2.4), (1.0, 1.0, 2.4), (1.0, 1.0, 2.4), (1.0, 1.0, 2.4), (1.0, -1.0, 2.4), (1.0, -1.0, 2.4)], [], [(5, 56, 0), (5, 1, 3), (99, 3, 92), (94, 102, 91), (3, 57, 58), (95, 8, 104), (9, 10, 8), (8, 59, 60), (9, 62, 11), (64, 19, 18), (21, 19, 20), (20, 115, 108), (118, 110, 107), (20, 65, 21), (26, 111, 120), (28, 25, 26), (26, 67, 28), (70, 25, 27), (68, 8, 60), (20, 93, 3), (28, 59, 10), (64, 37, 73), (26, 106, 8), (29, 75, 13), (113, 9, 96), (70, 11, 62), (19, 55, 5), (25, 61, 9), (117, 5, 100), (24, 79, 40), (18, 38, 37), (66, 3, 58), (12, 82, 30), (21, 74, 38), (36, 57, 1), (33, 1, 0), (56, 33, 0), (38, 50, 37), (42, 37, 50), (37, 42, 73), (42, 51, 73), (44, 73, 51), (50, 38, 46), (38, 74, 46), (46, 74, 45), (47, 45, 74), (53, 74, 72), (73, 54, 71), (33, 49, 36), (49, 48, 36), (48, 41, 36), (36, 41, 72), (41, 53, 72), (54, 43, 71), (71, 43, 33), (43, 52, 33), (49, 33, 52), (57, 35, 7), (13, 60, 59), (15, 61, 14), (39, 22, 64), (29, 68, 30), (32, 69, 70), (12, 68, 60), (13, 67, 29), (40, 65, 24), (15, 70, 62), (14, 69, 31), (6, 63, 22), (7, 66, 58), (74, 35, 72), (39, 71, 34), (34, 56, 6), (6, 90, 34), (15, 84, 32), (13, 76, 12), (35, 87, 7), (31, 77, 14), (14, 78, 15), (39, 86, 22), (22, 85, 6), (40, 80, 35), (7, 88, 24), (30, 81, 29), (34, 89, 39), (32, 83, 31), (5, 55, 56), (5, 0, 1), (103, 5, 3), (97, 105, 101), (3, 1, 57), (98, 9, 8), (9, 11, 10), (8, 10, 59), (9, 61, 62), (64, 63, 19), (21, 18, 19), (20, 19, 116), (119, 23, 114), (20, 66, 65), (26, 25, 112), (28, 27, 25), (26, 68, 67), (70, 69, 25), (68, 26, 8), (20, 109, 4), (28, 67, 59), (64, 18, 37), (26, 121, 2), (29, 81, 75), (16, 25, 9), (70, 27, 11), (19, 63, 55), (25, 69, 61), (17, 19, 5), (24, 88, 79), (18, 21, 38), (66, 20, 3), (12, 76, 82), (21, 65, 74), (36, 72, 57), (33, 36, 1), (56, 71, 33), (53, 47, 74), (73, 44, 54), (7, 58, 57), (57, 72, 35), (13, 12, 60), (15, 62, 61), (63, 64, 22), (64, 73, 39), (29, 67, 68), (32, 31, 69), (12, 30, 68), (13, 59, 67), (74, 65, 40), (65, 66, 24), (15, 32, 70), (14, 61, 69), (6, 55, 63), (7, 24, 66), (74, 40, 35), (39, 73, 71), (71, 56, 34), (56, 55, 6), (6, 85, 90), (15, 78, 84), (13, 75, 76), (35, 80, 87), (31, 83, 77), (14, 77, 78), (39, 89, 86), (22, 86, 85), (40, 79, 80), (7, 87, 88), (30, 82, 81), (34, 90, 89), (32, 84, 83)])
_uv = me_interior.uv_layers.new(name='UVMap')
_uv.uv.foreach_set('vector', [0.375, 0.5, 0.375, 0.5, 0.375, 0.5, 0.375, 0.5, 0.125, 0.5, 0.125, 0.5, 0.375, 0.5, 0.125, 0.5, 0.125, 0.5, 0.125, 0.75, 0.375, 0.5, 0.125, 0.5, 0.125, 0.5, 0.125, 0.5, 0.125, 0.5, 0.125, 0.75, 0.375, 0.75, 0.375, 0.75, 0.125, 0.75, 0.375, 0.75, 0.375, 0.75, 0.375, 0.75, 0.375, 0.75, 0.375, 0.75, 0.125, 0.75, 0.125, 0.75, 0.125, 0.75, 0.375, 0.5, 0.375, 0.5, 0.375, 0.5, 0.125, 0.5, 0.375, 0.5, 0.125, 0.5, 0.125, 0.5, 0.375, 0.5, 0.125, 0.5, 0.375, 0.5, 0.125, 0.75, 0.125, 0.5, 0.125, 0.5, 0.125, 0.5, 0.125, 0.5, 0.375, 0.75, 0.125, 0.75, 0.375, 0.75, 0.375, 0.75, 0.125, 0.75, 0.375, 0.75, 0.375, 0.75, 0.375, 0.75, 0.375, 0.75, 0.125, 0.75, 0.125, 0.75, 0.125, 0.75, 0.375, 0.75, 0.375, 0.75, 0.375, 0.75, 0.125, 0.5, 0.125, 0.5, 0.125, 0.5, 0.375, 0.75, 0.375, 0.75, 0.375, 0.75, 0.375, 0.5, 0.375, 0.5, 0.375, 0.5, 0.375, 0.75, 0.375, 0.75, 0.375, 0.75, 0.375, 0.75, 0.375, 0.75, 0.375, 0.75, 0.125, 0.75, 0.125, 0.75, 0.125, 0.75, 0.125, 0.75, 0.125, 0.75, 0.125, 0.75, 0.375, 0.5, 0.375, 0.5, 0.375, 0.5, 0.125, 0.75, 0.125, 0.75, 0.125, 0.75, 0.375, 0.5, 0.375, 0.5, 0.375, 0.5, 0.125, 0.5, 0.0, 0.0, 0.0, 0.0, 0.375, 0.5, 0.125, 0.5, 0.375, 0.5, 0.125, 0.5, 0.125, 0.5, 0.125, 0.5, 0.375, 0.75, 0.375, 0.75, 0.375, 0.75, 0.125, 0.5, 0.125, 0.5, 0.125, 0.5, 0.125, 0.5, 0.125, 0.5, 0.125, 0.5, 0.375, 0.5, 0.125, 0.5, 0.375, 0.5, 0.375, 0.5, 0.375, 0.5, 0.375, 0.5, 0.125, 0.5, 0.0, 0.0, 0.375, 0.5, 0.0, 0.0, 0.375, 0.5, 0.0, 0.0, 0.375, 0.5, 0.0, 0.0, 0.375, 0.5, 0.0, 0.0, 0.0, 0.0, 0.375, 0.5, 0.0, 0.0, 0.375, 0.5, 0.0, 0.0, 0.0, 0.0, 0.125, 0.5, 0.0, 0.0, 0.125, 0.5, 0.125, 0.5, 0.0, 0.0, 0.0, 0.0, 0.125, 0.5, 0.0, 0.0, 0.0, 0.0, 0.0, 0.0, 0.125, 0.5, 0.0, 0.0, 0.125, 0.5, 0.125, 0.5, 0.375, 0.5, 0.0, 0.0, 0.375, 0.5, 0.375, 0.5, 0.0, 0.0, 0.125, 0.5, 0.0, 0.0, 0.0, 0.0, 0.125, 0.5, 0.0, 0.0, 0.0, 0.0, 0.125, 0.5, 0.125, 0.5, 0.0, 0.0, 0.125, 0.5, 0.0, 0.0, 0.0, 0.0, 0.125, 0.5, 0.0, 0.0, 0.0, 0.0, 0.375, 0.5, 0.375, 0.5, 0.0, 0.0, 0.375, 0.5, 0.0, 0.0, 0.0, 0.0, 0.375, 0.5, 0.0, 0.0, 0.375, 0.5, 0.0, 0.0, 0.125, 0.5, 0.0, 0.0, 0.125, 0.5, 0.375, 0.75, 0.375, 0.75, 0.375, 0.75, 0.125, 0.75, 0.125, 0.75, 0.125, 0.75, 0.375, 0.5, 0.375, 0.5, 0.375, 0.5, 0.375, 0.75, 0.375, 0.75, 0.375, 0.75, 0.125, 0.75, 0.125, 0.75, 0.125, 0.75, 0.375, 0.75, 0.375, 0.75, 0.375, 0.75, 0.375, 0.75, 0.375, 0.75, 0.375, 0.75, 0.0, 0.0, 0.125, 0.5, 0.125, 0.5, 0.125, 0.75, 0.125, 0.75, 0.125, 0.75, 0.125, 0.75, 0.125, 0.75, 0.125, 0.75, 0.375, 0.5, 0.375, 0.5, 0.375, 0.5, 0.125, 0.5, 0.125, 0.5, 0.125, 0.5, 0.125, 0.5, 0.0, 0.0, 0.125, 0.5, 0.375, 0.5, 0.375, 0.5, 0.375, 0.5, 0.375, 0.5, 0.375, 0.5, 0.375, 0.5, 0.375, 0.5, 0.375, 0.5, 0.375, 0.5, 0.125, 0.75, 0.125, 0.75, 0.125, 0.75, 0.375, 0.75, 0.375, 0.75, 0.375, 0.75, 0.0, 0.0, 0.125, 0.5, 0.125, 0.5, 0.125, 0.75, 0.125, 0.75, 0.125, 0.75, 0.125, 0.75, 0.125, 0.75, 0.125, 0.75, 0.375, 0.5, 0.375, 0.5, 0.375, 0.5, 0.375, 0.5, 0.375, 0.5, 0.375, 0.5, 0.0, 0.0, 0.0, 0.0, 0.0, 0.0, 0.125, 0.5, 0.125, 0.5, 0.125, 0.5, 0.375, 0.75, 0.375, 0.75, 0.375, 0.75, 0.375, 0.5, 0.375, 0.5, 0.375, 0.5, 0.125, 0.75, 0.125, 0.75, 0.125, 0.75, 0.375, 0.5, 0.375, 0.5, 0.375, 0.5, 0.375, 0.5, 0.375, 0.5, 0.125, 0.5, 0.375, 0.5, 0.375, 0.5, 0.125, 0.5, 0.125, 0.75, 0.375, 0.75, 0.375, 0.5, 0.125, 0.5, 0.125, 0.5, 0.125, 0.5, 0.125, 0.75, 0.125, 0.75, 0.375, 0.75, 0.125, 0.75, 0.125, 0.75, 0.375, 0.75, 0.375, 0.75, 0.375, 0.75, 0.375, 0.75, 0.125, 0.75, 0.125, 0.75, 0.125, 0.75, 0.375, 0.5, 0.375, 0.5, 0.375, 0.5, 0.125, 0.5, 0.375, 0.5, 0.375, 0.5, 0.125, 0.5, 0.375, 0.5, 0.375, 0.5, 0.375, 0.5, 0.375, 0.75, 0.125, 0.75, 0.125, 0.5, 0.125, 0.5, 0.125, 0.5, 0.375, 0.75, 0.125, 0.75, 0.125, 0.75, 0.375, 0.75, 0.125, 0.75, 0.125, 0.75, 0.375, 0.75, 0.375, 0.75, 0.375, 0.75, 0.125, 0.75, 0.125, 0.75, 0.125, 0.75, 0.375, 0.75, 0.375, 0.75, 0.375, 0.75, 0.125, 0.5, 0.125, 0.5, 0.125, 0.5, 0.375, 0.75, 0.375, 0.75, 0.375, 0.75, 0.375, 0.5, 0.375, 0.5, 0.375, 0.5, 0.375, 0.75, 0.375, 0.75, 0.375, 0.75, 0.375, 0.75, 0.375, 0.75, 0.375, 0.75, 0.125, 0.75, 0.125, 0.75, 0.125, 0.75, 0.125, 0.75, 0.125, 0.75, 0.125, 0.75, 0.375, 0.5, 0.375, 0.5, 0.375, 0.5, 0.125, 0.75, 0.125, 0.75, 0.125, 0.75, 0.375, 0.5, 0.375, 0.5, 0.375, 0.5, 0.125, 0.5, 0.125, 0.5, 0.0, 0.0, 0.375, 0.5, 0.125, 0.5, 0.125, 0.5, 0.125, 0.5, 0.125, 0.5, 0.125, 0.5, 0.375, 0.75, 0.375, 0.75, 0.375, 0.75, 0.125, 0.5, 0.125, 0.5, 0.125, 0.5, 0.125, 0.5, 0.125, 0.5, 0.125, 0.5, 0.375, 0.5, 0.125, 0.5, 0.125, 0.5, 0.375, 0.5, 0.375, 0.5, 0.375, 0.5, 0.0, 0.0, 0.0, 0.0, 0.125, 0.5, 0.375, 0.5, 0.0, 0.0, 0.0, 0.0, 0.125, 0.5, 0.125, 0.5, 0.125, 0.5, 0.125, 0.5, 0.125, 0.5, 0.0, 0.0, 0.375, 0.75, 0.375, 0.75, 0.375, 0.75, 0.125, 0.75, 0.125, 0.75, 0.125, 0.75, 0.375, 0.5, 0.375, 0.5, 0.375, 0.5, 0.375, 0.5, 0.375, 0.5, 0.375, 0.5, 0.375, 0.75, 0.375, 0.75, 0.375, 0.75, 0.125, 0.75, 0.125, 0.75, 0.125, 0.75, 0.375, 0.75, 0.375, 0.75, 0.375, 0.75, 0.375, 0.75, 0.375, 0.75, 0.375, 0.75, 0.125, 0.5, 0.125, 0.5, 0.0, 0.0, 0.125, 0.5, 0.125, 0.5, 0.125, 0.5, 0.125, 0.75, 0.125, 0.75, 0.125, 0.75, 0.125, 0.75, 0.125, 0.75, 0.125, 0.75, 0.375, 0.5, 0.375, 0.5, 0.375, 0.5, 0.125, 0.5, 0.125, 0.5, 0.125, 0.5, 0.125, 0.5, 0.0, 0.0, 0.0, 0.0, 0.375, 0.5, 0.375, 0.5, 0.375, 0.5, 0.375, 0.5, 0.375, 0.5, 0.375, 0.5, 0.375, 0.5, 0.375, 0.5, 0.375, 0.5, 0.375, 0.5, 0.375, 0.5, 0.375, 0.5, 0.125, 0.75, 0.125, 0.75, 0.125, 0.75, 0.375, 0.75, 0.375, 0.75, 0.375, 0.75, 0.0, 0.0, 0.0, 0.0, 0.125, 0.5, 0.125, 0.75, 0.125, 0.75, 0.125, 0.75, 0.125, 0.75, 0.125, 0.75, 0.125, 0.75, 0.375, 0.5, 0.375, 0.5, 0.375, 0.5, 0.375, 0.5, 0.375, 0.5, 0.375, 0.5, 0.0, 0.0, 0.0, 0.0, 0.0, 0.0, 0.125, 0.5, 0.125, 0.5, 0.125, 0.5, 0.375, 0.75, 0.375, 0.75, 0.375, 0.75, 0.375, 0.5, 0.375, 0.5, 0.375, 0.5, 0.125, 0.75, 0.125, 0.75, 0.125, 0.75])
me_interior.materials.append(mat_surface)
me_interior.use_remesh_preserve_volume = False
me_interior.use_remesh_preserve_attributes = False
me_interior.use_mirror_vertex_groups = False
me_interior.update()

# ---- objects
ob_door = bpy.data.objects.new('door', me_door)
ob_airlock = bpy.data.objects.new('airlock', me_airlock)
ob_engines = bpy.data.objects.new('engines', me_engines)
ob_exterior = bpy.data.objects.new('exterior', me_exterior)
ob_interior = bpy.data.objects.new('interior', me_interior)

# ---- transforms, parenting, visibility, modifiers, constraints
ob_door.location = (0.0, 0.0, 0.0)
ob_door.lineart.crease_threshold = 0.0
ob_airlock.location = (0.0, 0.0, 0.0)
ob_airlock.lock_rotations_4d = False
ob_airlock.empty_display_type = 'ARROWS'
ob_airlock.lineart.crease_threshold = 0.0
ob_engines.location = (0.0, 0.0, 0.0)
ob_engines.lineart.crease_threshold = 0.0
ob_engines.use_mesh_mirror_x = True
ob_exterior.location = (0.0, 0.0, 0.0)
ob_exterior.lineart.crease_threshold = 0.0
ob_exterior.use_mesh_mirror_x = True
ob_interior.location = (0.0, 0.0, 0.0)
ob_interior.lock_rotations_4d = False
ob_interior.empty_display_type = 'ARROWS'
ob_interior.lineart.crease_threshold = 0.0

# ---- collection membership
scene.collection.objects.link(ob_door)
scene.collection.objects.link(ob_airlock)
scene.collection.objects.link(ob_engines)
scene.collection.objects.link(ob_exterior)
scene.collection.objects.link(ob_interior)

# ---- scene / render settings (as saved in the file)
scene.frame_start = 1; scene.frame_end = 250; scene.frame_set(1)
scene.render.engine = 'BLENDER_EEVEE_NEXT'
scene.cycles.use_denoising = False
scene.cycles.samples = 128
scene.cycles.sampling_pattern = 'TABULATED_SOBOL'
scene.cycles.use_adaptive_sampling = False
scene.cycles.use_light_tree = False
scene.view_settings.view_transform = 'Filmic'
bpy.context.view_layer.update()

# ---- added for rendering (the .blend has no active camera): camera
cam_auto = bpy.data.cameras.new('AutoCamera')
cam_auto.lens = 50.0
cam_auto.sensor_width = 36.0
cam_auto.clip_end = 1000.0
ob_auto_camera = bpy.data.objects.new('AutoCamera', cam_auto)
scene.collection.objects.link(ob_auto_camera)
ob_auto_camera.location = (17.8052, -22.6163, 15.4942)
ob_auto_camera.rotation_euler = (1.09748, -7.21219e-08, 0.694738)
scene.camera = ob_auto_camera
bpy.context.view_layer.update()
